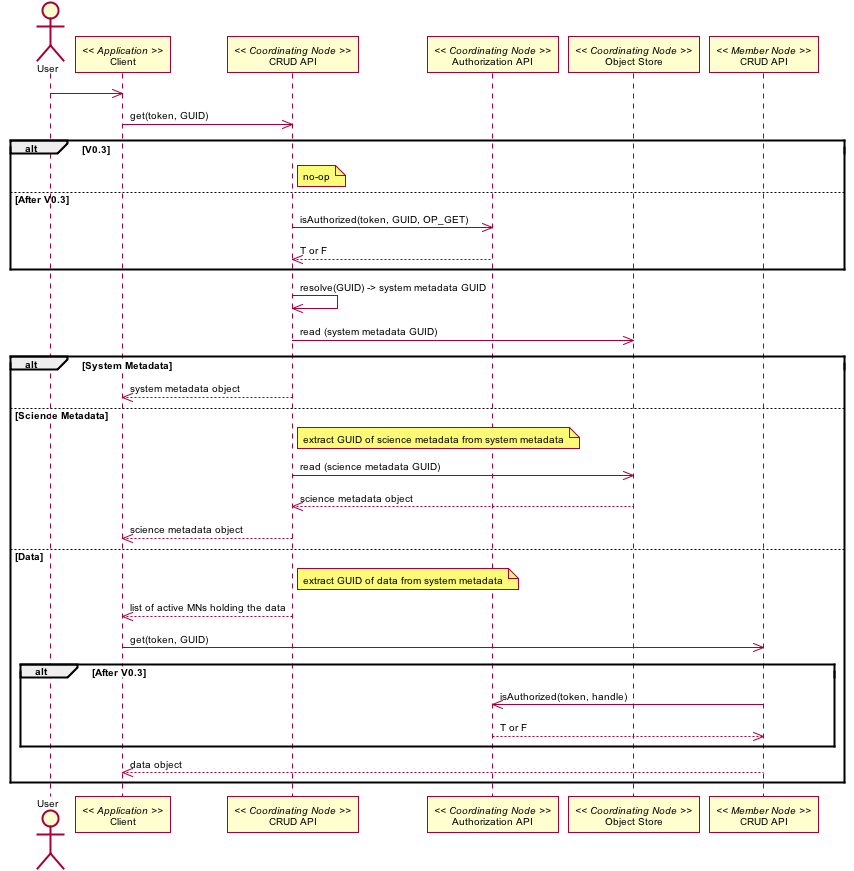

The diagram above was rendered by PlantUML. Its source (embedded in the PNG):
@startuml images/01_interaction_a.png
skinparam activityFontColor black
skinparam activityFontSize 10
skinparam activityFontName arial
skinparam activityArrowFontColor black
skinparam activityArrowFontSize 10
skinparam activityArrowFontName arial
skinparam classArrowFontColor black
skinparam classArrowFontSize 10
skinparam classArrowFontName arial
skinparam classAttributeFontColor black
skinparam classAttributeFontSize 10
skinparam classAttributeFontName arial
skinparam classFontColor black
skinparam classFontSize 10
skinparam classFontName arial
skinparam componentFontColor black
skinparam componentFontSize 10
skinparam componentFontName arial
skinparam componentArrowFontColor black
skinparam componentArrowFontSize 10
skinparam componentArrowFontName arial
skinparam noteFontColor black
skinparam noteFontSize 10
skinparam noteFontName arial
skinparam packageFontColor black
skinparam packageFontSize 10
skinparam packageFontName arial
skinparam sequenceActorFontColor black
skinparam sequenceActorFontSize 10
skinparam sequenceActorFontName arial
skinparam sequenceArrowFontColor black
skinparam sequenceArrowFontSize 10
skinparam sequenceArrowFontName arial
skinparam sequenceGroupingFontColor black
skinparam sequenceGroupingFontSize 10
skinparam sequenceGroupingFontName arial
skinparam sequenceGroupingHeaderFontColor black
skinparam sequenceGroupingHeaderFontSize 10
skinparam sequenceGroupingHeaderFontName arial
skinparam sequenceParticipantFontColor black
skinparam sequenceParticipantFontSize 10
skinparam sequenceParticipantFontName arial
skinparam sequenceTitleFontColor black
skinparam sequenceTitleFontSize 10
skinparam sequenceTitleFontName arial
skinparam titleFontColor black
skinparam titleFontSize 10
skinparam titleFontName arial
skinparam usecaseFontColor black
skinparam usecaseFontSize 10
skinparam usecaseFontName arial
skinparam usecaseActorFontColor black
skinparam usecaseActorFontSize 10
skinparam usecaseActorFontName arial
skinparam usecaseArrowFontColor black
skinparam usecaseArrowFontSize 10
skinparam usecaseArrowFontName arial
skinparam activityFontColor black
skinparam activityFontSize 10
skinparam activityFontName arial
skinparam activityArrowFontColor black
skinparam activityArrowFontSize 10
skinparam activityArrowFontName arial
skinparam classArrowFontColor black
skinparam classArrowFontSize 10
skinparam classArrowFontName arial
skinparam classAttributeFontColor black
skinparam classAttributeFontSize 10
skinparam classAttributeFontName arial
skinparam classFontColor black
skinparam classFontSize 10
skinparam classFontName arial
skinparam componentFontColor black
skinparam componentFontSize 10
skinparam componentFontName arial
skinparam componentArrowFontColor black
skinparam componentArrowFontSize 10
skinparam componentArrowFontName arial
skinparam noteFontColor black
skinparam noteFontSize 10
skinparam noteFontName arial
skinparam packageFontColor black
skinparam packageFontSize 10
skinparam packageFontName arial
skinparam sequenceActorFontColor black
skinparam sequenceActorFontSize 10
skinparam sequenceActorFontName arial
skinparam sequenceArrowFontColor black
skinparam sequenceArrowFontSize 10
skinparam sequenceArrowFontName arial
skinparam sequenceGroupingFontColor black
skinparam sequenceGroupingFontSize 10
skinparam sequenceGroupingFontName arial
skinparam sequenceGroupingHeaderFontColor black
skinparam sequenceGroupingHeaderFontSize 10
skinparam sequenceGroupingHeaderFontName arial
skinparam sequenceParticipantFontColor black
skinparam sequenceParticipantFontSize 10
skinparam sequenceParticipantFontName arial
skinparam sequenceTitleFontColor black
skinparam sequenceTitleFontSize 10
skinparam sequenceTitleFontName arial
skinparam titleFontColor black
skinparam titleFontSize 10
skinparam titleFontName arial
skinparam usecaseFontColor black
skinparam usecaseFontSize 10
skinparam usecaseFontName arial
skinparam usecaseActorFontColor black
skinparam usecaseActorFontSize 10
skinparam usecaseActorFontName arial
skinparam usecaseArrowFontColor black
skinparam usecaseArrowFontSize 10
skinparam usecaseArrowFontName arial
actor User
participant "Client" as app_client << Application >>
participant "CRUD API" as c_crud << Coordinating Node >>
participant "Authorization API" as c_authorize << Coordinating Node >>
participant "Object Store" as c_ostore << Coordinating Node >>
participant "CRUD API" as m_crud << Member Node >>
User -> app_client
app_client -> c_crud: get(token, GUID)
alt V0.3
note right of c_crud
no-op
end note
else After V0.3
c_crud -> c_authorize: isAuthorized(token, GUID, OP_GET)
c_crud <-- c_authorize: T or F
end
c_crud -> c_crud: resolve(GUID) -> system metadata GUID
c_crud -> c_ostore: read (system metadata GUID)
alt System Metadata
c_crud --> app_client: system metadata object
else Science Metadata
note right of c_crud
extract GUID of science metadata from system metadata
end note
c_crud -> c_ostore: read (science metadata GUID)
c_crud <-- c_ostore: science metadata object
c_crud --> app_client: science metadata object
else Data
note right of c_crud
extract GUID of data from system metadata
end note
c_crud --> app_client: list of active MNs holding the data
app_client -> m_crud: get(token, GUID)
alt After V0.3
m_crud -> c_authorize: isAuthorized(token, handle)
m_crud <-- c_authorize: T or F
end
app_client <-- m_crud: data object
end
@enduml